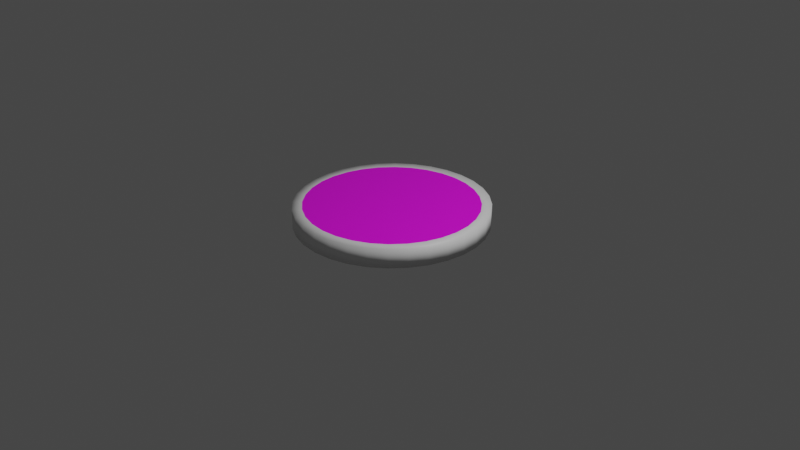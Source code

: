 # Source: baddyQueue_4.blend  (saved by Blender 2.82.7; exported with 4.5.12 LTS)
import bpy
from mathutils import Matrix  # noqa: F401  (used for matrix-valued properties, if any)

bpy.ops.wm.read_factory_settings(use_empty=True)
scene = bpy.context.scene
scene.name = 'Scene'

# ---- collections
col_collection = bpy.data.collections.new('Collection'); scene.collection.children.link(col_collection)

# ---- images (referenced by path relative to the original .blend; pixels are not part of the script)
import os
ASSET_DIR = os.environ.get("B2B_ASSET_DIR", "")  # directory of the original .blend (textures are referenced by path, not embedded)
HERE = os.path.dirname(os.path.abspath(__file__))  # packed textures are extracted next to this script under _unpacked/

def load_image(name, relpath, width, height, colorspace="sRGB"):
    """Load a texture the original file referenced (path relative to the .blend, or extracted next to this script)."""
    p = next((c for c in (os.path.join(HERE, relpath), os.path.join(ASSET_DIR, relpath)) if relpath and os.path.exists(c)), "")
    if p:
        img = bpy.data.images.load(p, check_existing=True)
        img.name = name
    else:  # same state as the original file: an image datablock whose file is absent (Cycles renders it pink)
        img = bpy.data.images.new(name, width, height)
        img.source = "FILE"
        img.filepath = "//" + (relpath or name)
    img.colorspace_settings.name = colorspace
    return img
img_baddieplacement_spritesheet_jpg = load_image('baddiePlacement_spritesheet.jpg', 'baddiePlacement_spritesheet.jpg', 1024, 1024, 'sRGB')

# ---- materials (node trees are filled in below, after node groups)
mat_chip_front_hq = bpy.data.materials.new('Chip_Front_HQ')
mat_chip_front_hq.use_transparent_shadow = False
mat_chip_front_hq.roughness = 0.5
mat_chip_edge_hq = bpy.data.materials.new('Chip_Edge_HQ')
mat_chip_edge_hq.use_transparent_shadow = False
mat_chip_edge_hq.roughness = 0.5
mat_chip_back_hq = bpy.data.materials.new('Chip_Back_HQ')
mat_chip_back_hq.use_transparent_shadow = False
mat_chip_back_hq.roughness = 0.5

# ---- material node trees
mat_chip_front_hq.use_nodes = True; mat_chip_front_hq.node_tree.nodes.clear()
_N = mat_chip_front_hq.node_tree.nodes; _L = mat_chip_front_hq.node_tree.links
n0 = _N.new('ShaderNodeOutputMaterial'); n0.name = 'Material Output'; n0.location = (300, 300)
n1 = _N.new('ShaderNodeBsdfPrincipled'); n1.name = 'Principled BSDF'; n1.location = (10, 300)
n1.distribution = 'GGX'
n1.subsurface_method = 'BURLEY'
n1.inputs[3].default_value = 1.45
n1.inputs[27].default_value = (0.0, 0.0, 0.0, 1.0)
n1.inputs[28].default_value = 1.0
n2 = _N.new('ShaderNodeTexImage'); n2.name = 'Image Texture'; n2.location = (-300, 600)
n2.image = img_baddieplacement_spritesheet_jpg
_L.new(n1.outputs[0], n0.inputs[0])
_L.new(n2.outputs[0], n1.inputs[0])
n0.is_active_output = True
mat_chip_edge_hq.use_nodes = True; mat_chip_edge_hq.node_tree.nodes.clear()
_N = mat_chip_edge_hq.node_tree.nodes; _L = mat_chip_edge_hq.node_tree.links
n0 = _N.new('ShaderNodeOutputMaterial'); n0.name = 'Material Output'; n0.location = (300, 300)
n1 = _N.new('ShaderNodeBsdfPrincipled'); n1.name = 'Principled BSDF'; n1.location = (10, 300)
n1.distribution = 'GGX'
n1.subsurface_method = 'BURLEY'
n1.inputs[3].default_value = 1.45
n1.inputs[27].default_value = (0.0, 0.0, 0.0, 1.0)
n1.inputs[28].default_value = 1.0
_L.new(n1.outputs[0], n0.inputs[0])
n0.is_active_output = True
mat_chip_back_hq.use_nodes = True; mat_chip_back_hq.node_tree.nodes.clear()
_N = mat_chip_back_hq.node_tree.nodes; _L = mat_chip_back_hq.node_tree.links
n0 = _N.new('ShaderNodeOutputMaterial'); n0.name = 'Material Output'; n0.location = (300, 300)
n1 = _N.new('ShaderNodeBsdfPrincipled'); n1.name = 'Principled BSDF'; n1.location = (10, 300)
n1.distribution = 'GGX'
n1.subsurface_method = 'BURLEY'
n1.inputs[3].default_value = 1.45
n1.inputs[27].default_value = (0.0, 0.0, 0.0, 1.0)
n1.inputs[28].default_value = 1.0
_L.new(n1.outputs[0], n0.inputs[0])
n0.is_active_output = True

# ---- world
world_world = bpy.data.worlds.new('World'); scene.world = world_world
world_world.use_nodes = True; world_world.node_tree.nodes.clear()
_N = world_world.node_tree.nodes; _L = world_world.node_tree.links
n0 = _N.new('ShaderNodeOutputWorld'); n0.name = 'World Output'; n0.location = (300, 300)
n1 = _N.new('ShaderNodeBackground'); n1.name = 'Background'; n1.location = (10, 300)
n1.inputs[0].default_value = (0.05088, 0.05088, 0.05088, 1.0)
_L.new(n1.outputs[0], n0.inputs[0])
n0.is_active_output = True
world_world.color = (0.05088, 0.05088, 0.05088)
world_world.use_sun_shadow = False
world_world.sun_shadow_jitter_overblur = 0.0

# ---- cameras
cam_camera = bpy.data.cameras.new('Camera')
cam_camera.clip_end = 100.0
cam_camera.ortho_scale = 7.314

# ---- lights
light_light = bpy.data.lights.new('Light', 'POINT')
light_light.transmission_factor = 0.0
light_light.energy = 1000.0
light_light.shadow_soft_size = 0.1
light_light.shadow_maximum_resolution = 0.006
light_light.use_absolute_resolution = True

# ---- meshes
me_chip___1_point_042_circle_112 = bpy.data.meshes.new('Chip_-_1_Point.042_Circle.112')
me_chip___1_point_042_circle_112.from_pydata([(-0.8827, 0.21, 0.2756), (0.0, 0.21, 0.1), (-0.9, 0.21, 0.1), (0.8827, 0.21, 0.2756), (0.8315, 0.21, 0.4444), (-0.8315, 0.21, 0.4444), (0.9, 0.21, 0.1), (-0.7483, 0.21, 0.6), (0.8827, 0.21, -0.07558), (-0.6364, 0.21, 0.7364), (0.8315, 0.21, -0.2444), (-0.5, 0.21, 0.8483), (0.7483, 0.21, -0.4), (-0.3444, 0.21, 0.9315), (-0.1756, 0.21, -0.7827), (0.0, 0.21, -0.8), (0.6364, 0.21, -0.5364), (-0.1756, 0.21, 0.9827), (-0.3444, 0.21, -0.7315), (0.5, 0.21, -0.6483), (0.0, 0.21, 1.0), (-0.5, 0.21, -0.6483), (0.3444, 0.21, -0.7315), (0.1756, 0.21, 0.9827), (-0.6364, 0.21, -0.5364), (0.1756, 0.21, -0.7827), (0.3444, 0.21, 0.9315), (-0.7483, 0.21, -0.4), (0.5, 0.21, 0.8483), (-0.8315, 0.21, -0.2444), (0.6364, 0.21, 0.7364), (-0.8827, 0.21, -0.07558), (0.7483, 0.21, 0.6), (-0.1951, 0.01, -0.8808), (0.0, 0.01, -0.9), (0.0, 0.01, -0.8), (-0.1756, 0.01, -0.7827), (0.7071, 0.01, -0.6071), (0.8315, 0.009999, -0.4556), (0.7483, 0.01, -0.4), (0.6364, 0.01, -0.5364), (-0.1951, 0.01, 1.081), (-0.3827, 0.01, 1.024), (-0.3444, 0.01, 0.9315), (-0.1756, 0.01, 0.9827), (-0.3827, 0.01, -0.8239), (-0.3444, 0.01, -0.7315), (0.5556, 0.01, -0.7315), (0.5, 0.01, -0.6483), (0.0, 0.01, 1.1), (0.0, 0.01, 1.0), (-0.5556, 0.01, -0.7315), (-0.5, 0.01, -0.6483), (0.3827, 0.01, -0.8239), (0.3444, 0.01, -0.7315), (0.1951, 0.01, 1.081), (0.1756, 0.01, 0.9827), (-0.7071, 0.01, -0.6071), (-0.6364, 0.01, -0.5364), (0.1951, 0.01, -0.8808), (0.1756, 0.01, -0.7827), (0.3827, 0.01, 1.024), (0.3444, 0.01, 0.9315), (-0.8315, 0.01, -0.4556), (-0.7483, 0.01, -0.4), (0.5556, 0.01, 0.9315), (0.5, 0.01, 0.8483), (-0.9239, 0.01, -0.2827), (-0.8315, 0.01, -0.2444), (0.7071, 0.01, 0.8071), (0.6364, 0.01, 0.7364), (-0.9808, 0.01, -0.09509), (-0.8827, 0.01, -0.07558), (0.8315, 0.009999, 0.6556), (0.7483, 0.01, 0.6), (-1.0, 0.01, 0.1), (-0.9, 0.01, 0.1), (0.9239, 0.009999, 0.4827), (0.8315, 0.009999, 0.4444), (-0.9808, 0.01, 0.2951), (-0.8827, 0.01, 0.2756), (0.9808, 0.009999, 0.2951), (0.8827, 0.009999, 0.2756), (-0.9239, 0.01, 0.4827), (-0.8315, 0.01, 0.4444), (1.0, 0.009999, 0.1), (0.9, 0.009999, 0.1), (-0.8315, 0.01, 0.6556), (-0.7483, 0.01, 0.6), (0.9808, 0.009999, -0.09509), (0.8827, 0.009999, -0.07558), (-0.7071, 0.01, 0.8071), (-0.6364, 0.01, 0.7364), (0.9239, 0.009999, -0.2827), (0.8315, 0.009999, -0.2444), (-0.5556, 0.01, 0.9315), (-0.5, 0.01, 0.8483), (-0.1951, 0.21, -0.8808), (0.0, 0.21, -0.9), (0.7071, 0.21, -0.6071), (0.8315, 0.21, -0.4556), (-0.1951, 0.21, 1.081), (-0.3827, 0.21, 1.024), (-0.3827, 0.21, -0.8239), (0.5556, 0.21, -0.7315), (0.0, 0.21, 1.1), (-0.5556, 0.21, -0.7315), (0.3827, 0.21, -0.8239), (0.1951, 0.21, 1.081), (-0.7071, 0.21, -0.6071), (0.1951, 0.21, -0.8808), (0.3827, 0.21, 1.024), (-0.8315, 0.21, -0.4556), (0.5556, 0.21, 0.9315), (-0.9239, 0.21, -0.2827), (0.7071, 0.21, 0.8071), (-0.9808, 0.21, -0.09509), (0.8315, 0.21, 0.6556), (-1.0, 0.21, 0.1), (0.9239, 0.21, 0.4827), (-0.9808, 0.21, 0.2951), (0.9808, 0.21, 0.2951), (-0.9239, 0.21, 0.4827), (1.0, 0.21, 0.1), (-0.8315, 0.21, 0.6556), (0.9808, 0.21, -0.09509), (-0.7071, 0.21, 0.8071), (0.9239, 0.21, -0.2827), (-0.5556, 0.21, 0.9315), (0.0, 0.01, 0.1)], [], [(0, 1, 2), (3, 1, 4), (5, 1, 0), (6, 1, 3), (7, 1, 5), (8, 1, 6), (9, 1, 7), (10, 1, 8), (11, 1, 9), (12, 1, 10), (13, 1, 11), (14, 1, 15), (16, 1, 12), (17, 1, 13), (18, 1, 14), (19, 1, 16), (20, 1, 17), (21, 1, 18), (22, 1, 19), (23, 1, 20), (24, 1, 21), (25, 1, 22), (26, 1, 23), (27, 1, 24), (15, 1, 25), (28, 1, 26), (29, 1, 27), (30, 1, 28), (31, 1, 29), (32, 1, 30), (2, 1, 31), (4, 1, 32), (33, 34, 35, 36), (37, 38, 39, 40), (41, 42, 43, 44), (45, 33, 36, 46), (47, 37, 40, 48), (49, 41, 44, 50), (51, 45, 46, 52), (53, 47, 48, 54), (55, 49, 50, 56), (57, 51, 52, 58), (59, 53, 54, 60), (61, 55, 56, 62), (63, 57, 58, 64), (34, 59, 60, 35), (65, 61, 62, 66), (67, 63, 64, 68), (69, 65, 66, 70), (71, 67, 68, 72), (73, 69, 70, 74), (75, 71, 72, 76), (77, 73, 74, 78), (79, 75, 76, 80), (81, 77, 78, 82), (83, 79, 80, 84), (85, 81, 82, 86), (87, 83, 84, 88), (89, 85, 86, 90), (91, 87, 88, 92), (93, 89, 90, 94), (95, 91, 92, 96), (38, 93, 94, 39), (42, 95, 96, 43), (97, 14, 15, 98), (99, 16, 12, 100), (101, 17, 13, 102), (103, 18, 14, 97), (104, 19, 16, 99), (105, 20, 17, 101), (106, 21, 18, 103), (107, 22, 19, 104), (108, 23, 20, 105), (109, 24, 21, 106), (110, 25, 22, 107), (111, 26, 23, 108), (112, 27, 24, 109), (98, 15, 25, 110), (113, 28, 26, 111), (114, 29, 27, 112), (115, 30, 28, 113), (116, 31, 29, 114), (117, 32, 30, 115), (118, 2, 31, 116), (119, 4, 32, 117), (120, 0, 2, 118), (121, 3, 4, 119), (122, 5, 0, 120), (123, 6, 3, 121), (124, 7, 5, 122), (125, 8, 6, 123), (126, 9, 7, 124), (127, 10, 8, 125), (128, 11, 9, 126), (100, 12, 10, 127), (102, 13, 11, 128), (33, 97, 98, 34), (37, 99, 100, 38), (41, 101, 102, 42), (45, 103, 97, 33), (47, 104, 99, 37), (49, 105, 101, 41), (51, 106, 103, 45), (53, 107, 104, 47), (55, 108, 105, 49), (57, 109, 106, 51), (59, 110, 107, 53), (61, 111, 108, 55), (63, 112, 109, 57), (34, 98, 110, 59), (65, 113, 111, 61), (67, 114, 112, 63), (69, 115, 113, 65), (71, 116, 114, 67), (73, 117, 115, 69), (75, 118, 116, 71), (77, 119, 117, 73), (79, 120, 118, 75), (81, 121, 119, 77), (83, 122, 120, 79), (85, 123, 121, 81), (87, 124, 122, 83), (89, 125, 123, 85), (91, 126, 124, 87), (93, 127, 125, 89), (95, 128, 126, 91), (38, 100, 127, 93), (42, 102, 128, 95), (80, 76, 129), (82, 78, 129), (84, 80, 129), (86, 82, 129), (88, 84, 129), (90, 86, 129), (92, 88, 129), (94, 90, 129), (96, 92, 129), (39, 94, 129), (43, 96, 129), (36, 35, 129), (40, 39, 129), (44, 43, 129), (46, 36, 129), (48, 40, 129), (50, 44, 129), (52, 46, 129), (54, 48, 129), (56, 50, 129), (58, 52, 129), (60, 54, 129), (62, 56, 129), (64, 58, 129), (35, 60, 129), (66, 62, 129), (68, 64, 129), (70, 66, 129), (72, 68, 129), (74, 70, 129), (76, 72, 129), (78, 74, 129)])
me_chip___1_point_042_circle_112.polygons.foreach_set('use_smooth', [True] * 160)
me_chip___1_point_042_circle_112.polygons.foreach_set('material_index', [0, 0, 0, 0, 0, 0, 0, 0, 0, 0, 0, 0, 0, 0, 0, 0, 0, 0, 0, 0, 0, 0, 0, 0, 0, 0, 0, 0, 0, 0, 0, 0, 1, 1, 1, 1, 1, 1, 1, 1, 1, 1, 1, 1, 1, 1, 1, 1, 1, 1, 1, 1, 1, 1, 1, 1, 1, 1, 1, 1, 1, 1, 1, 1, 1, 1, 1, 1, 1, 1, 1, 1, 1, 1, 1, 1, 1, 1, 1, 1, 1, 1, 1, 1, 1, 1, 1, 1, 1, 1, 1, 1, 1, 1, 1, 1, 1, 1, 1, 1, 1, 1, 1, 1, 1, 1, 1, 1, 1, 1, 1, 1, 1, 1, 1, 1, 1, 1, 1, 1, 1, 1, 1, 1, 1, 1, 1, 1, 2, 2, 2, 2, 2, 2, 2, 2, 2, 2, 2, 2, 2, 2, 2, 2, 2, 2, 2, 2, 2, 2, 2, 2, 2, 2, 2, 2, 2, 2, 2, 2])
_uv = me_chip___1_point_042_circle_112.uv_layers.new(name='UVMap')
_uv.uv.foreach_set('vector', [0.3344, 0.8949, 0.4916, 0.901, 0.3317, 0.9011, 0.6481, 0.8947, 0.4916, 0.901, 0.6386, 0.8887, 0.3431, 0.8888, 0.4916, 0.901, 0.3344, 0.8949, 0.6515, 0.901, 0.4916, 0.901, 0.6481, 0.8947, 0.3575, 0.8832, 0.4916, 0.901, 0.3431, 0.8888, 0.6489, 0.9072, 0.4916, 0.901, 0.6515, 0.901, 0.3772, 0.8784, 0.4916, 0.901, 0.3575, 0.8832, 0.64, 0.9133, 0.4916, 0.901, 0.6489, 0.9072, 0.4011, 0.8744, 0.4916, 0.901, 0.3772, 0.8784, 0.6256, 0.9187, 0.4916, 0.901, 0.64, 0.9133, 0.4287, 0.8714, 0.4916, 0.901, 0.4011, 0.8744, 0.4624, 0.9325, 0.4916, 0.901, 0.4935, 0.933, 0.6061, 0.9236, 0.4916, 0.901, 0.6256, 0.9187, 0.4585, 0.8696, 0.4916, 0.901, 0.4287, 0.8714, 0.4323, 0.9307, 0.4916, 0.901, 0.4624, 0.9325, 0.582, 0.9277, 0.4916, 0.901, 0.6061, 0.9236, 0.4896, 0.869, 0.4916, 0.901, 0.4585, 0.8696, 0.4044, 0.9278, 0.4916, 0.901, 0.4323, 0.9307, 0.5547, 0.9306, 0.4916, 0.901, 0.582, 0.9277, 0.5209, 0.8696, 0.4916, 0.901, 0.4896, 0.869, 0.38, 0.9238, 0.4916, 0.901, 0.4044, 0.9278, 0.5248, 0.9325, 0.4916, 0.901, 0.5547, 0.9306, 0.5509, 0.8714, 0.4916, 0.901, 0.5209, 0.8696, 0.3598, 0.9188, 0.4916, 0.901, 0.38, 0.9238, 0.4935, 0.933, 0.4916, 0.901, 0.5248, 0.9325, 0.5787, 0.8743, 0.4916, 0.901, 0.5509, 0.8714, 0.3446, 0.9134, 0.4916, 0.901, 0.3598, 0.9188, 0.6033, 0.8783, 0.4916, 0.901, 0.5787, 0.8743, 0.3353, 0.9073, 0.4916, 0.901, 0.3446, 0.9134, 0.6235, 0.8831, 0.4916, 0.901, 0.6033, 0.8783, 0.3317, 0.9011, 0.4916, 0.901, 0.3353, 0.9073, 0.6386, 0.8887, 0.4916, 0.901, 0.6235, 0.8831, 0.8327, 0.004905, 0.8359, 0.004805, 0.8359, 0.004905, 0.8328, 0.005005, 0.8476, 0.006305, 0.8497, 0.007105, 0.8494, 0.007205, 0.8474, 0.006405, 0.8322, 0.01471, 0.8291, 0.01441, 0.8292, 0.01431, 0.8323, 0.01461, 0.8295, 0.005205, 0.8327, 0.004905, 0.8328, 0.005005, 0.8297, 0.005305, 0.8451, 0.005705, 0.8476, 0.006305, 0.8474, 0.006405, 0.845, 0.005805, 0.8354, 0.01481, 0.8322, 0.01471, 0.8323, 0.01461, 0.8354, 0.01471, 0.8266, 0.005605, 0.8295, 0.005205, 0.8297, 0.005305, 0.8268, 0.005705, 0.8423, 0.005205, 0.8451, 0.005705, 0.845, 0.005805, 0.8422, 0.005305, 0.8387, 0.01471, 0.8354, 0.01481, 0.8354, 0.01471, 0.8386, 0.01461, 0.8241, 0.006205, 0.8266, 0.005605, 0.8268, 0.005705, 0.8243, 0.006305, 0.8392, 0.004905, 0.8423, 0.005205, 0.8422, 0.005305, 0.8391, 0.005005, 0.8418, 0.01451, 0.8387, 0.01471, 0.8386, 0.01461, 0.8417, 0.01441, 0.822, 0.007005, 0.8241, 0.006205, 0.8243, 0.006305, 0.8223, 0.007105, 0.8359, 0.004805, 0.8392, 0.004905, 0.8391, 0.005005, 0.8359, 0.004905, 0.8447, 0.01401, 0.8418, 0.01451, 0.8417, 0.01441, 0.8445, 0.01391, 0.8204, 0.007805, 0.822, 0.007005, 0.8223, 0.007105, 0.8207, 0.007905, 0.8473, 0.01341, 0.8447, 0.01401, 0.8445, 0.01391, 0.847, 0.01331, 0.8194, 0.008805, 0.8204, 0.007805, 0.8207, 0.007905, 0.8197, 0.008805, 0.8494, 0.01261, 0.8473, 0.01341, 0.847, 0.01331, 0.8491, 0.01261, 0.819, 0.009805, 0.8194, 0.008805, 0.8197, 0.008805, 0.8194, 0.009805, 0.851, 0.01181, 0.8494, 0.01261, 0.8491, 0.01261, 0.8507, 0.01181, 0.8193, 0.01071, 0.819, 0.009805, 0.8194, 0.009805, 0.8196, 0.01071, 0.852, 0.01091, 0.851, 0.01181, 0.8507, 0.01181, 0.8516, 0.01081, 0.8202, 0.01171, 0.8193, 0.01071, 0.8196, 0.01071, 0.8205, 0.01161, 0.8524, 0.009905, 0.852, 0.01091, 0.8516, 0.01081, 0.852, 0.009905, 0.8217, 0.01251, 0.8202, 0.01171, 0.8205, 0.01161, 0.822, 0.01251, 0.8521, 0.008905, 0.8524, 0.009905, 0.852, 0.009905, 0.8518, 0.008905, 0.8237, 0.01331, 0.8217, 0.01251, 0.822, 0.01251, 0.824, 0.01321, 0.8512, 0.008005, 0.8521, 0.008905, 0.8518, 0.008905, 0.8509, 0.008005, 0.8262, 0.01391, 0.8237, 0.01331, 0.824, 0.01321, 0.8264, 0.01381, 0.8497, 0.007105, 0.8512, 0.008005, 0.8509, 0.008005, 0.8494, 0.007205, 0.8291, 0.01441, 0.8262, 0.01391, 0.8264, 0.01381, 0.8292, 0.01431, 0.935, 0.006024, 0.935, 0.005924, 0.9383, 0.005824, 0.9383, 0.005924, 0.9501, 0.007424, 0.9502, 0.007424, 0.9523, 0.008224, 0.9521, 0.008224, 0.9344, 0.01582, 0.9344, 0.01592, 0.9312, 0.01562, 0.9313, 0.01552, 0.9319, 0.006324, 0.9317, 0.006224, 0.935, 0.005924, 0.935, 0.006024, 0.9476, 0.006824, 0.9477, 0.006724, 0.9502, 0.007424, 0.9501, 0.007424, 0.9377, 0.01592, 0.9377, 0.01602, 0.9344, 0.01592, 0.9344, 0.01582, 0.9289, 0.006724, 0.9288, 0.006624, 0.9317, 0.006224, 0.9319, 0.006324, 0.9447, 0.006324, 0.9448, 0.006224, 0.9477, 0.006724, 0.9476, 0.006824, 0.941, 0.01592, 0.941, 0.01592, 0.9377, 0.01602, 0.9377, 0.01592, 0.9264, 0.007324, 0.9262, 0.007224, 0.9288, 0.006624, 0.9289, 0.006724, 0.9416, 0.006024, 0.9416, 0.005924, 0.9448, 0.006224, 0.9447, 0.006324, 0.9441, 0.01562, 0.9442, 0.01572, 0.941, 0.01592, 0.941, 0.01592, 0.9242, 0.008124, 0.924, 0.008024, 0.9262, 0.007224, 0.9264, 0.007324, 0.9383, 0.005924, 0.9383, 0.005824, 0.9416, 0.005924, 0.9416, 0.006024, 0.947, 0.01512, 0.9472, 0.01522, 0.9442, 0.01572, 0.9441, 0.01562, 0.9226, 0.008924, 0.9224, 0.008924, 0.924, 0.008024, 0.9242, 0.008124, 0.9496, 0.01452, 0.9498, 0.01462, 0.9472, 0.01522, 0.947, 0.01512, 0.9216, 0.009924, 0.9213, 0.009824, 0.9224, 0.008924, 0.9226, 0.008924, 0.9517, 0.01382, 0.952, 0.01382, 0.9498, 0.01462, 0.9496, 0.01452, 0.9212, 0.01082, 0.9209, 0.01082, 0.9213, 0.009824, 0.9216, 0.009924, 0.9534, 0.01292, 0.9536, 0.01302, 0.952, 0.01382, 0.9517, 0.01382, 0.9215, 0.01182, 0.9212, 0.01182, 0.9209, 0.01082, 0.9212, 0.01082, 0.9544, 0.01202, 0.9546, 0.01202, 0.9536, 0.01302, 0.9534, 0.01292, 0.9224, 0.01282, 0.9221, 0.01282, 0.9212, 0.01182, 0.9215, 0.01182, 0.9548, 0.01102, 0.955, 0.01102, 0.9546, 0.01202, 0.9544, 0.01202, 0.9239, 0.01362, 0.9237, 0.01372, 0.9221, 0.01282, 0.9224, 0.01282, 0.9545, 0.01002, 0.9548, 0.01002, 0.955, 0.01102, 0.9548, 0.01102, 0.9259, 0.01442, 0.9257, 0.01452, 0.9237, 0.01372, 0.9239, 0.01362, 0.9536, 0.009124, 0.9539, 0.009024, 0.9548, 0.01002, 0.9545, 0.01002, 0.9284, 0.01502, 0.9283, 0.01512, 0.9257, 0.01452, 0.9259, 0.01442, 0.9521, 0.008224, 0.9523, 0.008224, 0.9539, 0.009024, 0.9536, 0.009124, 0.9313, 0.01552, 0.9312, 0.01562, 0.9283, 0.01512, 0.9284, 0.01502, 0.8327, 0.004905, 0.8327, 0.004905, 0.836, 0.004805, 0.8359, 0.004805, 0.8476, 0.006305, 0.8478, 0.006305, 0.8498, 0.007105, 0.8497, 0.007105, 0.9345, 0.01582, 0.9344, 0.01582, 0.9313, 0.01552, 0.9314, 0.01552, 0.8295, 0.005205, 0.8296, 0.005205, 0.8327, 0.004905, 0.8327, 0.004905, 0.8451, 0.005705, 0.8453, 0.005705, 0.8478, 0.006305, 0.8476, 0.006305, 0.9377, 0.01592, 0.9377, 0.01592, 0.9344, 0.01582, 0.9345, 0.01582, 0.7772, 0.007077, 0.7772, 0.007077, 0.7802, 0.006677, 0.7801, 0.006677, 0.8423, 0.005205, 0.8424, 0.005205, 0.8453, 0.005705, 0.8451, 0.005705, 0.941, 0.01582, 0.941, 0.01592, 0.9377, 0.01592, 0.9377, 0.01592, 0.7747, 0.007677, 0.7747, 0.007677, 0.7772, 0.007077, 0.7772, 0.007077, 0.8392, 0.004905, 0.8393, 0.004905, 0.8424, 0.005205, 0.8423, 0.005205, 0.9441, 0.01562, 0.9441, 0.01562, 0.941, 0.01592, 0.941, 0.01582, 0.7726, 0.008477, 0.7725, 0.008477, 0.7747, 0.007677, 0.7747, 0.007677, 0.8359, 0.004805, 0.836, 0.004805, 0.8393, 0.004905, 0.8392, 0.004905, 0.947, 0.01512, 0.947, 0.01512, 0.9441, 0.01562, 0.9441, 0.01562, 0.771, 0.009277, 0.7709, 0.009277, 0.7725, 0.008477, 0.7726, 0.008477, 0.8402, 0.02124, 0.8402, 0.02124, 0.8376, 0.02184, 0.8376, 0.02184, 0.77, 0.01028, 0.7699, 0.01028, 0.7709, 0.009277, 0.771, 0.009277, 0.8423, 0.01261, 0.8423, 0.01271, 0.8402, 0.01341, 0.8402, 0.01341, 0.9213, 0.01092, 0.9212, 0.01082, 0.9216, 0.009924, 0.9217, 0.009924, 0.8439, 0.01181, 0.844, 0.01181, 0.8423, 0.01271, 0.8423, 0.01261, 0.9216, 0.01182, 0.9215, 0.01182, 0.9212, 0.01082, 0.9213, 0.01092, 0.8449, 0.01091, 0.845, 0.01091, 0.844, 0.01181, 0.8439, 0.01181, 0.9225, 0.01282, 0.9224, 0.01282, 0.9215, 0.01182, 0.9216, 0.01182, 0.8453, 0.009905, 0.8454, 0.009905, 0.845, 0.01091, 0.8449, 0.01091, 0.924, 0.01362, 0.9239, 0.01362, 0.9224, 0.01282, 0.9225, 0.01282, 0.8521, 0.008905, 0.8522, 0.008905, 0.8525, 0.009905, 0.8524, 0.009905, 0.926, 0.01442, 0.9259, 0.01442, 0.9239, 0.01362, 0.924, 0.01362, 0.8512, 0.008005, 0.8513, 0.008005, 0.8522, 0.008905, 0.8521, 0.008905, 0.9285, 0.01502, 0.9284, 0.01502, 0.9259, 0.01442, 0.926, 0.01442, 0.8497, 0.007105, 0.8498, 0.007105, 0.8513, 0.008005, 0.8512, 0.008005, 0.9314, 0.01552, 0.9313, 0.01552, 0.9284, 0.01502, 0.9285, 0.01502, 0.3242, 0.895, 0.3276, 0.9012, 0.1682, 0.9014, 0.01155, 0.8953, 0.02017, 0.8893, 0.1682, 0.9014, 0.3148, 0.8891, 0.3242, 0.895, 0.1682, 0.9014, 0.008786, 0.9015, 0.01155, 0.8953, 0.1682, 0.9014, 0.2996, 0.8835, 0.3148, 0.8891, 0.1682, 0.9014, 0.0122, 0.9077, 0.008786, 0.9015, 0.1682, 0.9014, 0.2796, 0.8788, 0.2996, 0.8835, 0.1682, 0.9014, 0.02164, 0.9137, 0.0122, 0.9077, 0.1682, 0.9014, 0.2552, 0.8748, 0.2796, 0.8788, 0.1682, 0.9014, 0.03676, 0.9192, 0.02164, 0.9137, 0.1682, 0.9014, 0.2274, 0.8719, 0.2552, 0.8748, 0.1682, 0.9014, 0.2011, 0.9326, 0.17, 0.9333, 0.1682, 0.9014, 0.05677, 0.924, 0.03676, 0.9192, 0.1682, 0.9014, 0.1975, 0.87, 0.2274, 0.8719, 0.1682, 0.9014, 0.2308, 0.9308, 0.2011, 0.9326, 0.1682, 0.9014, 0.08117, 0.9279, 0.05677, 0.924, 0.1682, 0.9014, 0.1662, 0.8695, 0.1975, 0.87, 0.1682, 0.9014, 0.2583, 0.9278, 0.2308, 0.9308, 0.1682, 0.9014, 0.109, 0.9308, 0.08117, 0.9279, 0.1682, 0.9014, 0.1353, 0.8701, 0.1662, 0.8695, 0.1682, 0.9014, 0.2822, 0.9238, 0.2583, 0.9278, 0.1682, 0.9014, 0.1389, 0.9327, 0.109, 0.9308, 0.1682, 0.9014, 0.1054, 0.872, 0.1353, 0.8701, 0.1682, 0.9014, 0.3017, 0.919, 0.2822, 0.9238, 0.1682, 0.9014, 0.17, 0.9333, 0.1389, 0.9327, 0.1682, 0.9014, 0.07808, 0.8749, 0.1054, 0.872, 0.1682, 0.9014, 0.3161, 0.9134, 0.3017, 0.919, 0.1682, 0.9014, 0.05417, 0.8789, 0.07808, 0.8749, 0.1682, 0.9014, 0.3248, 0.9075, 0.3161, 0.9134, 0.1682, 0.9014, 0.03465, 0.8837, 0.05417, 0.8789, 0.1682, 0.9014, 0.3276, 0.9012, 0.3248, 0.9075, 0.1682, 0.9014, 0.02017, 0.8893, 0.03465, 0.8837, 0.1682, 0.9014])
me_chip___1_point_042_circle_112.materials.append(mat_chip_front_hq)
me_chip___1_point_042_circle_112.materials.append(mat_chip_edge_hq)
me_chip___1_point_042_circle_112.materials.append(mat_chip_back_hq)
me_chip___1_point_042_circle_112.use_remesh_fix_poles = True
me_chip___1_point_042_circle_112.use_remesh_preserve_attributes = False
me_chip___1_point_042_circle_112.use_mirror_vertex_groups = False
me_chip___1_point_042_circle_112.update()
me_chip___1_point_042_circle_112.normals_split_custom_set([tuple(v) for v in zip(*[iter([5.176e-07, 1.0, -1.326e-07, 7.889e-07, 1.0, -2.947e-09, 5.278e-07, 1.0, 2.262e-13, 5.1e-07, 1.0, 1.326e-07, 7.889e-07, 1.0, -2.947e-09, 2.501e-06, 1.0, -9.725e-07, 4.876e-07, 1.0, -1.943e-07, 7.889e-07, 1.0, -2.947e-09, 5.176e-07, 1.0, -1.326e-07, 5.2e-07, 1.0, -2.805e-13, 7.889e-07, 1.0, -2.947e-09, 5.1e-07, 1.0, 1.326e-07, 2.107e-06, 1.0, 1.988e-06, 7.889e-07, 1.0, -2.947e-09, 4.876e-07, 1.0, -1.943e-07, 5.1e-07, 1.0, -1.151e-07, 7.889e-07, 1.0, -2.947e-09, 5.2e-07, 1.0, -2.805e-13, 1.873e-06, 1.0, 2.067e-06, 7.889e-07, 1.0, -2.947e-09, 2.107e-06, 1.0, 1.988e-06, 2.501e-06, 1.0, 1.017e-06, 7.889e-07, 1.0, -2.947e-09, 5.1e-07, 1.0, -1.151e-07, 0.0, 1.0, -4.88e-08, 7.889e-07, 1.0, -2.947e-09, 1.873e-06, 1.0, 2.067e-06, 3.733e-06, 1.0, 7.939e-07, 7.889e-07, 1.0, -2.947e-09, 2.501e-06, 1.0, 1.017e-06, 0.0, 1.0, -4.88e-08, 7.889e-07, 1.0, -2.947e-09, 0.0, 1.0, -4.88e-08, 0.0, 1.0, -3.107e-08, 7.889e-07, 1.0, -2.947e-09, 0.0, 1.0, -3.337e-08, 1.482e-06, 1.0, -2.669e-07, 7.889e-07, 1.0, -2.947e-09, 3.733e-06, 1.0, 7.939e-07, 0.0, 1.0, -4.672e-08, 7.889e-07, 1.0, -2.947e-09, 0.0, 1.0, -4.88e-08, 0.0, 1.0, -4.377e-09, 7.889e-07, 1.0, -2.947e-09, 0.0, 1.0, -3.107e-08, 0.0, 1.0, 4.593e-09, 7.889e-07, 1.0, -2.947e-09, 1.482e-06, 1.0, -2.669e-07, 0.0, 1.0, -2.002e-08, 7.889e-07, 1.0, -2.947e-09, 0.0, 1.0, -4.672e-08, 0.0, 1.0, 5.339e-08, 7.889e-07, 1.0, -2.947e-09, 0.0, 1.0, -4.377e-09, 0.0, 1.0, 4.593e-09, 7.889e-07, 1.0, -2.947e-09, 0.0, 1.0, 4.593e-09, 0.0, 1.0, 2.297e-09, 7.889e-07, 1.0, -2.947e-09, 0.0, 1.0, -2.002e-08, 1.873e-06, 1.0, -2.067e-06, 7.889e-07, 1.0, -2.947e-09, 0.0, 1.0, 5.339e-08, 0.0, 1.0, -6.674e-09, 7.889e-07, 1.0, -2.947e-09, 0.0, 1.0, 4.593e-09, 0.0, 1.0, 5.109e-08, 7.889e-07, 1.0, -2.947e-09, 0.0, 1.0, 2.297e-09, 2.107e-06, 1.0, -1.961e-06, 7.889e-07, 1.0, -2.947e-09, 1.873e-06, 1.0, -2.067e-06, 0.0, 1.0, -3.337e-08, 7.889e-07, 1.0, -2.947e-09, 0.0, 1.0, -6.674e-09, 0.0, 1.0, 9.759e-08, 7.889e-07, 1.0, -2.947e-09, 0.0, 1.0, 5.109e-08, 4.876e-07, 1.0, 2.21e-07, 7.889e-07, 1.0, -2.947e-09, 2.107e-06, 1.0, -1.961e-06, 1.482e-06, 1.0, 2.982e-07, 7.889e-07, 1.0, -2.947e-09, 0.0, 1.0, 9.759e-08, 5.176e-07, 1.0, 1.326e-07, 7.889e-07, 1.0, -2.947e-09, 4.876e-07, 1.0, 2.21e-07, 3.733e-06, 1.0, -8.114e-07, 7.889e-07, 1.0, -2.947e-09, 1.482e-06, 1.0, 2.982e-07, 5.278e-07, 1.0, 2.262e-13, 7.889e-07, 1.0, -2.947e-09, 5.176e-07, 1.0, 1.326e-07, 2.501e-06, 1.0, -9.725e-07, 7.889e-07, 1.0, -2.947e-09, 3.733e-06, 1.0, -8.114e-07, -0.142, -0.6857, -0.7139, 1.804e-07, -0.6857, -0.7279, 0.0, -1.0, 0.0, 0.0, -1.0, -1.323e-09, 0.5147, -0.6857, -0.5147, 0.6052, -0.6857, -0.4044, -3.74e-06, -1.0, -8.175e-07, -1.484e-06, -1.0, 2.939e-07, -0.142, -0.6857, 0.7139, -0.2785, -0.6857, 0.6725, 0.0, -1.0, 1.668e-09, 0.0, -1.0, 1.668e-09, -0.2785, -0.6857, -0.6725, -0.142, -0.6857, -0.7139, 0.0, -1.0, -1.323e-09, 0.0, -1.0, -1.323e-09, 0.4044, -0.6857, -0.6052, 0.5147, -0.6857, -0.5147, -1.484e-06, -1.0, 2.939e-07, 0.0, -1.0, 0.0, -1.873e-07, -0.6857, 0.7279, -0.142, -0.6857, 0.7139, 0.0, -1.0, 1.668e-09, 0.0, -1.0, 0.0, -0.4044, -0.6857, -0.6052, -0.2785, -0.6857, -0.6725, 0.0, -1.0, -1.323e-09, 0.0, -1.0, 1.381e-09, 0.2785, -0.6857, -0.6725, 0.4044, -0.6857, -0.6052, 0.0, -1.0, 0.0, 0.0, -1.0, 0.0, 0.142, -0.6857, 0.7139, -1.873e-07, -0.6857, 0.7279, 0.0, -1.0, 0.0, 0.0, -1.0, -2.014e-09, -0.5147, -0.6857, -0.5147, -0.4044, -0.6857, -0.6052, 0.0, -1.0, 1.381e-09, -1.484e-06, -1.0, -2.953e-07, 0.142, -0.6857, -0.7139, 0.2785, -0.6857, -0.6725, 0.0, -1.0, 0.0, 0.0, -1.0, 0.0, 0.2785, -0.6857, 0.6725, 0.142, -0.6857, 0.7139, 0.0, -1.0, -2.014e-09, 0.0, -1.0, -2.014e-09, -0.6052, -0.6857, -0.4044, -0.5147, -0.6857, -0.5147, -1.484e-06, -1.0, -2.953e-07, -3.74e-06, -1.0, 8.139e-07, 1.804e-07, -0.6857, -0.7279, 0.142, -0.6857, -0.7139, 0.0, -1.0, 0.0, 0.0, -1.0, 0.0, 0.4044, -0.6857, 0.6052, 0.2785, -0.6857, 0.6725, 0.0, -1.0, -2.014e-09, 0.0, -1.0, 1.381e-09, -0.6725, -0.6857, -0.2785, -0.6052, -0.6857, -0.4044, -3.74e-06, -1.0, 8.139e-07, -2.506e-06, -1.0, 1.034e-06, 0.5147, -0.6857, 0.5147, 0.4044, -0.6857, 0.6052, 0.0, -1.0, 1.381e-09, -1.484e-06, -1.0, -2.956e-07, -0.7139, -0.6857, -0.142, -0.6725, -0.6857, -0.2785, -2.506e-06, -1.0, 1.034e-06, -5.11e-07, -1.0, -1.016e-07, 0.6052, -0.6857, 0.4044, 0.5147, -0.6857, 0.5147, -1.484e-06, -1.0, -2.956e-07, -3.74e-06, -1.0, 8.114e-07, -0.7279, -0.6857, -1.804e-07, -0.7139, -0.6857, -0.142, -5.11e-07, -1.0, -1.016e-07, -5.21e-07, -1.0, -1.271e-13, 0.6725, -0.6857, 0.2785, 0.6052, -0.6857, 0.4044, -3.74e-06, -1.0, 8.114e-07, -2.506e-06, -1.0, 1.034e-06, -0.7139, -0.6857, 0.142, -0.7279, -0.6857, -1.804e-07, -5.21e-07, -1.0, -1.271e-13, -5.11e-07, -1.0, 1.016e-07, 0.7139, -0.6857, 0.142, 0.6725, -0.6857, 0.2785, -2.506e-06, -1.0, 1.034e-06, -5.11e-07, -1.0, -1.018e-07, -0.6725, -0.6857, 0.2785, -0.7139, -0.6857, 0.142, -5.11e-07, -1.0, 1.016e-07, -2.506e-06, -1.0, -1.035e-06, 0.7279, -0.6857, -1.11e-06, 0.7139, -0.6857, 0.142, -5.11e-07, -1.0, -1.018e-07, -5.21e-07, -1.0, 1.722e-13, -0.6052, -0.6857, 0.4044, -0.6725, -0.6857, 0.2785, -2.506e-06, -1.0, -1.035e-06, -3.74e-06, -1.0, -8.147e-07, 0.7139, -0.6857, -0.142, 0.7279, -0.6857, -1.11e-06, -5.21e-07, -1.0, 1.722e-13, -5.11e-07, -1.0, 1.01e-07, -0.5147, -0.6857, 0.5147, -0.6052, -0.6857, 0.4044, -3.74e-06, -1.0, -8.147e-07, -1.484e-06, -1.0, 2.967e-07, 0.6725, -0.6857, -0.2785, 0.7139, -0.6857, -0.142, -5.11e-07, -1.0, 1.01e-07, -2.506e-06, -1.0, -1.038e-06, -0.4044, -0.6857, 0.6052, -0.5147, -0.6857, 0.5147, -1.484e-06, -1.0, 2.967e-07, 0.0, -1.0, 0.0, 0.6052, -0.6857, -0.4044, 0.6725, -0.6857, -0.2785, -2.506e-06, -1.0, -1.038e-06, -3.74e-06, -1.0, -8.175e-07, -0.2785, -0.6857, 0.6725, -0.4044, -0.6857, 0.6052, 0.0, -1.0, 0.0, 0.0, -1.0, 1.668e-09, -0.142, 0.6857, -0.7139, 0.0, 1.0, -3.107e-08, 0.0, 1.0, -3.337e-08, 1.804e-07, 0.6857, -0.7279, 0.5147, 0.6857, -0.5147, 1.482e-06, 1.0, -2.669e-07, 3.733e-06, 1.0, 7.939e-07, 0.6052, 0.6857, -0.4044, -0.142, 0.6857, 0.7139, 0.0, 1.0, -4.672e-08, 0.0, 1.0, -4.88e-08, -0.2785, 0.6857, 0.6725, -0.2785, 0.6857, -0.6725, 0.0, 1.0, -4.377e-09, 0.0, 1.0, -3.107e-08, -0.142, 0.6857, -0.7139, 0.4044, 0.6857, -0.6052, 0.0, 1.0, 4.593e-09, 1.482e-06, 1.0, -2.669e-07, 0.5147, 0.6857, -0.5147, -1.873e-07, 0.6857, 0.7279, 0.0, 1.0, -2.002e-08, 0.0, 1.0, -4.672e-08, -0.142, 0.6857, 0.7139, -0.4044, 0.6857, -0.6052, 0.0, 1.0, 5.339e-08, 0.0, 1.0, -4.377e-09, -0.2785, 0.6857, -0.6725, 0.2785, 0.6857, -0.6725, 0.0, 1.0, 4.593e-09, 0.0, 1.0, 4.593e-09, 0.4044, 0.6857, -0.6052, 0.142, 0.6857, 0.7139, 0.0, 1.0, 2.297e-09, 0.0, 1.0, -2.002e-08, -1.873e-07, 0.6857, 0.7279, -0.5147, 0.6857, -0.5147, 1.873e-06, 1.0, -2.067e-06, 0.0, 1.0, 5.339e-08, -0.4044, 0.6857, -0.6052, 0.142, 0.6857, -0.7139, 0.0, 1.0, -6.674e-09, 0.0, 1.0, 4.593e-09, 0.2785, 0.6857, -0.6725, 0.2785, 0.6857, 0.6725, 0.0, 1.0, 5.109e-08, 0.0, 1.0, 2.297e-09, 0.142, 0.6857, 0.7139, -0.6052, 0.6857, -0.4044, 2.107e-06, 1.0, -1.961e-06, 1.873e-06, 1.0, -2.067e-06, -0.5147, 0.6857, -0.5147, 1.804e-07, 0.6857, -0.7279, 0.0, 1.0, -3.337e-08, 0.0, 1.0, -6.674e-09, 0.142, 0.6857, -0.7139, 0.4044, 0.6857, 0.6052, 0.0, 1.0, 9.759e-08, 0.0, 1.0, 5.109e-08, 0.2785, 0.6857, 0.6725, -0.6725, 0.6857, -0.2785, 4.876e-07, 1.0, 2.21e-07, 2.107e-06, 1.0, -1.961e-06, -0.6052, 0.6857, -0.4044, 0.5147, 0.6857, 0.5147, 1.482e-06, 1.0, 2.982e-07, 0.0, 1.0, 9.759e-08, 0.4044, 0.6857, 0.6052, -0.7139, 0.6857, -0.142, 5.176e-07, 1.0, 1.326e-07, 4.876e-07, 1.0, 2.21e-07, -0.6725, 0.6857, -0.2785, 0.6052, 0.6857, 0.4044, 3.733e-06, 1.0, -8.114e-07, 1.482e-06, 1.0, 2.982e-07, 0.5147, 0.6857, 0.5147, -0.7279, 0.6857, -1.804e-07, 5.278e-07, 1.0, 2.262e-13, 5.176e-07, 1.0, 1.326e-07, -0.7139, 0.6857, -0.142, 0.6725, 0.6857, 0.2785, 2.501e-06, 1.0, -9.725e-07, 3.733e-06, 1.0, -8.114e-07, 0.6052, 0.6857, 0.4044, -0.7139, 0.6857, 0.142, 5.176e-07, 1.0, -1.326e-07, 5.278e-07, 1.0, 2.262e-13, -0.7279, 0.6857, -1.804e-07, 0.7139, 0.6857, 0.142, 5.1e-07, 1.0, 1.326e-07, 2.501e-06, 1.0, -9.725e-07, 0.6725, 0.6857, 0.2785, -0.6725, 0.6857, 0.2785, 4.876e-07, 1.0, -1.943e-07, 5.176e-07, 1.0, -1.326e-07, -0.7139, 0.6857, 0.142, 0.7279, 0.6857, -1.11e-06, 5.2e-07, 1.0, -2.805e-13, 5.1e-07, 1.0, 1.326e-07, 0.7139, 0.6857, 0.142, -0.6052, 0.6857, 0.4044, 2.107e-06, 1.0, 1.988e-06, 4.876e-07, 1.0, -1.943e-07, -0.6725, 0.6857, 0.2785, 0.7139, 0.6857, -0.142, 5.1e-07, 1.0, -1.151e-07, 5.2e-07, 1.0, -2.805e-13, 0.7279, 0.6857, -1.11e-06, -0.5147, 0.6857, 0.5147, 1.873e-06, 1.0, 2.067e-06, 2.107e-06, 1.0, 1.988e-06, -0.6052, 0.6857, 0.4044, 0.6725, 0.6857, -0.2785, 2.501e-06, 1.0, 1.017e-06, 5.1e-07, 1.0, -1.151e-07, 0.7139, 0.6857, -0.142, -0.4044, 0.6857, 0.6052, 0.0, 1.0, -4.88e-08, 1.873e-06, 1.0, 2.067e-06, -0.5147, 0.6857, 0.5147, 0.6052, 0.6857, -0.4044, 3.733e-06, 1.0, 7.939e-07, 2.501e-06, 1.0, 1.017e-06, 0.6725, 0.6857, -0.2785, -0.2785, 0.6857, 0.6725, 0.0, 1.0, -4.88e-08, 0.0, 1.0, -4.88e-08, -0.4044, 0.6857, 0.6052, -0.142, -0.6857, -0.7139, -0.142, 0.6857, -0.7139, 1.804e-07, 0.6857, -0.7279, 1.804e-07, -0.6857, -0.7279, 0.5147, -0.6857, -0.5147, 0.5147, 0.6857, -0.5147, 0.6052, 0.6857, -0.4044, 0.6052, -0.6857, -0.4044, -0.142, -0.6857, 0.7139, -0.142, 0.6857, 0.7139, -0.2785, 0.6857, 0.6725, -0.2785, -0.6857, 0.6725, -0.2785, -0.6857, -0.6725, -0.2785, 0.6857, -0.6725, -0.142, 0.6857, -0.7139, -0.142, -0.6857, -0.7139, 0.4044, -0.6857, -0.6052, 0.4044, 0.6857, -0.6052, 0.5147, 0.6857, -0.5147, 0.5147, -0.6857, -0.5147, -1.873e-07, -0.6857, 0.7279, -1.873e-07, 0.6857, 0.7279, -0.142, 0.6857, 0.7139, -0.142, -0.6857, 0.7139, -0.4044, -0.6857, -0.6052, -0.4044, 0.6857, -0.6052, -0.2785, 0.6857, -0.6725, -0.2785, -0.6857, -0.6725, 0.2785, -0.6857, -0.6725, 0.2785, 0.6857, -0.6725, 0.4044, 0.6857, -0.6052, 0.4044, -0.6857, -0.6052, 0.142, -0.6857, 0.7139, 0.142, 0.6857, 0.7139, -1.873e-07, 0.6857, 0.7279, -1.873e-07, -0.6857, 0.7279, -0.5147, -0.6857, -0.5147, -0.5147, 0.6857, -0.5147, -0.4044, 0.6857, -0.6052, -0.4044, -0.6857, -0.6052, 0.142, -0.6857, -0.7139, 0.142, 0.6857, -0.7139, 0.2785, 0.6857, -0.6725, 0.2785, -0.6857, -0.6725, 0.2785, -0.6857, 0.6725, 0.2785, 0.6857, 0.6725, 0.142, 0.6857, 0.7139, 0.142, -0.6857, 0.7139, -0.6052, -0.6857, -0.4044, -0.6052, 0.6857, -0.4044, -0.5147, 0.6857, -0.5147, -0.5147, -0.6857, -0.5147, 1.804e-07, -0.6857, -0.7279, 1.804e-07, 0.6857, -0.7279, 0.142, 0.6857, -0.7139, 0.142, -0.6857, -0.7139, 0.4044, -0.6857, 0.6052, 0.4044, 0.6857, 0.6052, 0.2785, 0.6857, 0.6725, 0.2785, -0.6857, 0.6725, -0.6725, -0.6857, -0.2785, -0.6725, 0.6857, -0.2785, -0.6052, 0.6857, -0.4044, -0.6052, -0.6857, -0.4044, 0.5147, -0.6857, 0.5147, 0.5147, 0.6857, 0.5147, 0.4044, 0.6857, 0.6052, 0.4044, -0.6857, 0.6052, -0.7139, -0.6857, -0.142, -0.7139, 0.6857, -0.142, -0.6725, 0.6857, -0.2785, -0.6725, -0.6857, -0.2785, 0.6052, -0.6857, 0.4044, 0.6052, 0.6857, 0.4044, 0.5147, 0.6857, 0.5147, 0.5147, -0.6857, 0.5147, -0.7279, -0.6857, -1.804e-07, -0.7279, 0.6857, -1.804e-07, -0.7139, 0.6857, -0.142, -0.7139, -0.6857, -0.142, 0.6725, -0.6857, 0.2785, 0.6725, 0.6857, 0.2785, 0.6052, 0.6857, 0.4044, 0.6052, -0.6857, 0.4044, -0.7139, -0.6857, 0.142, -0.7139, 0.6857, 0.142, -0.7279, 0.6857, -1.804e-07, -0.7279, -0.6857, -1.804e-07, 0.7139, -0.6857, 0.142, 0.7139, 0.6857, 0.142, 0.6725, 0.6857, 0.2785, 0.6725, -0.6857, 0.2785, -0.6725, -0.6857, 0.2785, -0.6725, 0.6857, 0.2785, -0.7139, 0.6857, 0.142, -0.7139, -0.6857, 0.142, 0.7279, -0.6857, -1.11e-06, 0.7279, 0.6857, -1.11e-06, 0.7139, 0.6857, 0.142, 0.7139, -0.6857, 0.142, -0.6052, -0.6857, 0.4044, -0.6052, 0.6857, 0.4044, -0.6725, 0.6857, 0.2785, -0.6725, -0.6857, 0.2785, 0.7139, -0.6857, -0.142, 0.7139, 0.6857, -0.142, 0.7279, 0.6857, -1.11e-06, 0.7279, -0.6857, -1.11e-06, -0.5147, -0.6857, 0.5147, -0.5147, 0.6857, 0.5147, -0.6052, 0.6857, 0.4044, -0.6052, -0.6857, 0.4044, 0.6725, -0.6857, -0.2785, 0.6725, 0.6857, -0.2785, 0.7139, 0.6857, -0.142, 0.7139, -0.6857, -0.142, -0.4044, -0.6857, 0.6052, -0.4044, 0.6857, 0.6052, -0.5147, 0.6857, 0.5147, -0.5147, -0.6857, 0.5147, 0.6052, -0.6857, -0.4044, 0.6052, 0.6857, -0.4044, 0.6725, 0.6857, -0.2785, 0.6725, -0.6857, -0.2785, -0.2785, -0.6857, 0.6725, -0.2785, 0.6857, 0.6725, -0.4044, 0.6857, 0.6052, -0.4044, -0.6857, 0.6052, -5.11e-07, -1.0, 1.016e-07, -5.21e-07, -1.0, -1.271e-13, -6.681e-07, -1.0, 7.918e-15, -5.11e-07, -1.0, -1.018e-07, -2.506e-06, -1.0, 1.034e-06, -6.681e-07, -1.0, 7.918e-15, -2.506e-06, -1.0, -1.035e-06, -5.11e-07, -1.0, 1.016e-07, -6.681e-07, -1.0, 7.918e-15, -5.21e-07, -1.0, 1.722e-13, -5.11e-07, -1.0, -1.018e-07, -6.681e-07, -1.0, 7.918e-15, -3.74e-06, -1.0, -8.147e-07, -2.506e-06, -1.0, -1.035e-06, -6.681e-07, -1.0, 7.918e-15, -5.11e-07, -1.0, 1.01e-07, -5.21e-07, -1.0, 1.722e-13, -6.681e-07, -1.0, 7.918e-15, -1.484e-06, -1.0, 2.967e-07, -3.74e-06, -1.0, -8.147e-07, -6.681e-07, -1.0, 7.918e-15, -2.506e-06, -1.0, -1.038e-06, -5.11e-07, -1.0, 1.01e-07, -6.681e-07, -1.0, 7.918e-15, 0.0, -1.0, 0.0, -1.484e-06, -1.0, 2.967e-07, -6.681e-07, -1.0, 7.918e-15, -3.74e-06, -1.0, -8.175e-07, -2.506e-06, -1.0, -1.038e-06, -6.681e-07, -1.0, 7.918e-15, 0.0, -1.0, 1.668e-09, 0.0, -1.0, 0.0, -6.681e-07, -1.0, 7.918e-15, 0.0, -1.0, -1.323e-09, 0.0, -1.0, 0.0, -6.681e-07, -1.0, 7.918e-15, -1.484e-06, -1.0, 2.939e-07, -3.74e-06, -1.0, -8.175e-07, -6.681e-07, -1.0, 7.918e-15, 0.0, -1.0, 1.668e-09, 0.0, -1.0, 1.668e-09, -6.681e-07, -1.0, 7.918e-15, 0.0, -1.0, -1.323e-09, 0.0, -1.0, -1.323e-09, -6.681e-07, -1.0, 7.918e-15, 0.0, -1.0, 0.0, -1.484e-06, -1.0, 2.939e-07, -6.681e-07, -1.0, 7.918e-15, 0.0, -1.0, 0.0, 0.0, -1.0, 1.668e-09, -6.681e-07, -1.0, 7.918e-15, 0.0, -1.0, 1.381e-09, 0.0, -1.0, -1.323e-09, -6.681e-07, -1.0, 7.918e-15, 0.0, -1.0, 0.0, 0.0, -1.0, 0.0, -6.681e-07, -1.0, 7.918e-15, 0.0, -1.0, -2.014e-09, 0.0, -1.0, 0.0, -6.681e-07, -1.0, 7.918e-15, -1.484e-06, -1.0, -2.953e-07, 0.0, -1.0, 1.381e-09, -6.681e-07, -1.0, 7.918e-15, 0.0, -1.0, 0.0, 0.0, -1.0, 0.0, -6.681e-07, -1.0, 7.918e-15, 0.0, -1.0, -2.014e-09, 0.0, -1.0, -2.014e-09, -6.681e-07, -1.0, 7.918e-15, -3.74e-06, -1.0, 8.139e-07, -1.484e-06, -1.0, -2.953e-07, -6.681e-07, -1.0, 7.918e-15, 0.0, -1.0, 0.0, 0.0, -1.0, 0.0, -6.681e-07, -1.0, 7.918e-15, 0.0, -1.0, 1.381e-09, 0.0, -1.0, -2.014e-09, -6.681e-07, -1.0, 7.918e-15, -2.506e-06, -1.0, 1.034e-06, -3.74e-06, -1.0, 8.139e-07, -6.681e-07, -1.0, 7.918e-15, -1.484e-06, -1.0, -2.956e-07, 0.0, -1.0, 1.381e-09, -6.681e-07, -1.0, 7.918e-15, -5.11e-07, -1.0, -1.016e-07, -2.506e-06, -1.0, 1.034e-06, -6.681e-07, -1.0, 7.918e-15, -3.74e-06, -1.0, 8.114e-07, -1.484e-06, -1.0, -2.956e-07, -6.681e-07, -1.0, 7.918e-15, -5.21e-07, -1.0, -1.271e-13, -5.11e-07, -1.0, -1.016e-07, -6.681e-07, -1.0, 7.918e-15, -2.506e-06, -1.0, 1.034e-06, -3.74e-06, -1.0, 8.114e-07, -6.681e-07, -1.0, 7.918e-15])] * 3)])

# ---- objects
ob_light = bpy.data.objects.new('Light', light_light)
ob_camera = bpy.data.objects.new('Camera', cam_camera)
ob_chip___1_point_042_circle_112 = bpy.data.objects.new('Chip_-_1_Point.042_Circle.112', me_chip___1_point_042_circle_112)

# ---- transforms, parenting, visibility, modifiers, constraints
ob_light.location = (4.076, 1.005, 5.904)
ob_light.rotation_euler = (0.6503, 0.05522, 1.866)
ob_light.lock_rotations_4d = False
ob_light.empty_display_type = 'ARROWS'
ob_light.color = (0.0, 0.0, 0.0, 0.0)
ob_light.lineart.crease_threshold = 0.0
ob_camera.location = (7.359, -6.926, 4.958)
ob_camera.rotation_euler = (1.109, 0.0, 0.8149)
ob_camera.lock_rotations_4d = False
ob_camera.empty_display_type = 'ARROWS'
ob_camera.color = (0.0, 0.0, 0.0, 0.0)
ob_camera.display_type = 'WIRE'
ob_camera.lineart.crease_threshold = 0.0
ob_chip___1_point_042_circle_112.location = (0.0, 0.0, 0.0)
ob_chip___1_point_042_circle_112.rotation_euler = (1.571, -0.0, 0.0)
ob_chip___1_point_042_circle_112.lineart.crease_threshold = 0.0

# ---- collection membership
col_collection.objects.link(ob_light)
col_collection.objects.link(ob_camera)
col_collection.objects.link(ob_chip___1_point_042_circle_112)

# ---- scene / render settings (as saved in the file)
scene.camera = ob_camera
scene.frame_start = 1; scene.frame_end = 250; scene.frame_set(6)
scene.render.engine = 'BLENDER_EEVEE_NEXT'
scene.cycles.use_denoising = False
scene.cycles.samples = 128
scene.cycles.sampling_pattern = 'TABULATED_SOBOL'
scene.cycles.use_adaptive_sampling = False
scene.cycles.use_light_tree = False
scene.view_settings.view_transform = 'Filmic'
bpy.context.view_layer.update()
